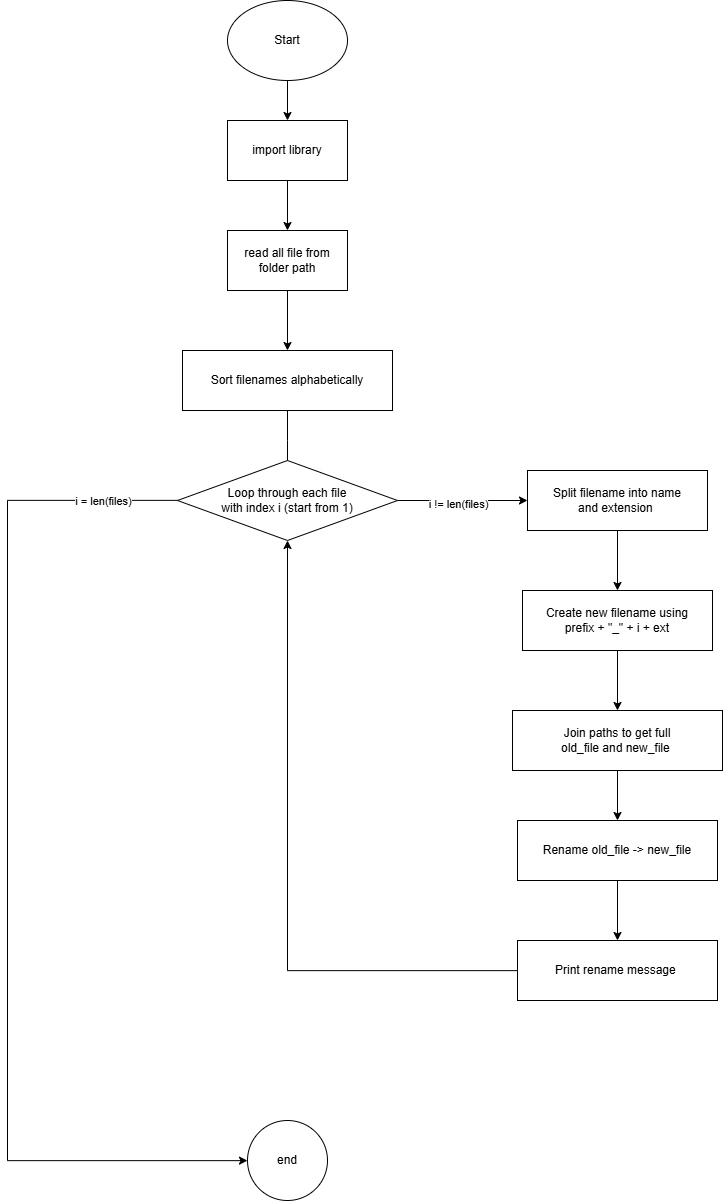

The diagram above was exported from draw.io. Its source (the exported page's mxGraphModel, read from the mxfile embedded in the PNG):
<mxGraphModel dx="2246" dy="1397" grid="1" gridSize="10" guides="1" tooltips="1" connect="1" arrows="1" fold="1" page="1" pageScale="1" pageWidth="850" pageHeight="1100" math="0" shadow="0">
  <root>
    <mxCell id="0" />
    <mxCell id="1" parent="0" />
    <mxCell id="83U7-kIcuWMAWeTh03bp-3" value="" style="edgeStyle=orthogonalEdgeStyle;rounded=0;orthogonalLoop=1;jettySize=auto;html=1;" parent="1" source="83U7-kIcuWMAWeTh03bp-1" target="83U7-kIcuWMAWeTh03bp-2" edge="1">
      <mxGeometry relative="1" as="geometry" />
    </mxCell>
    <mxCell id="83U7-kIcuWMAWeTh03bp-1" value="Start" style="ellipse;whiteSpace=wrap;html=1;" parent="1" vertex="1">
      <mxGeometry x="340" y="170" width="120" height="80" as="geometry" />
    </mxCell>
    <mxCell id="83U7-kIcuWMAWeTh03bp-5" value="" style="edgeStyle=orthogonalEdgeStyle;rounded=0;orthogonalLoop=1;jettySize=auto;html=1;" parent="1" source="83U7-kIcuWMAWeTh03bp-2" target="83U7-kIcuWMAWeTh03bp-4" edge="1">
      <mxGeometry relative="1" as="geometry" />
    </mxCell>
    <mxCell id="83U7-kIcuWMAWeTh03bp-2" value="import library" style="whiteSpace=wrap;html=1;" parent="1" vertex="1">
      <mxGeometry x="340" y="290" width="120" height="60" as="geometry" />
    </mxCell>
    <mxCell id="83U7-kIcuWMAWeTh03bp-7" value="" style="edgeStyle=orthogonalEdgeStyle;rounded=0;orthogonalLoop=1;jettySize=auto;html=1;" parent="1" source="83U7-kIcuWMAWeTh03bp-4" target="83U7-kIcuWMAWeTh03bp-6" edge="1">
      <mxGeometry relative="1" as="geometry" />
    </mxCell>
    <mxCell id="83U7-kIcuWMAWeTh03bp-4" value="read all file from folder path" style="whiteSpace=wrap;html=1;" parent="1" vertex="1">
      <mxGeometry x="340" y="400" width="120" height="60" as="geometry" />
    </mxCell>
    <mxCell id="83U7-kIcuWMAWeTh03bp-9" value="" style="edgeStyle=orthogonalEdgeStyle;rounded=0;orthogonalLoop=1;jettySize=auto;html=1;" parent="1" source="83U7-kIcuWMAWeTh03bp-6" edge="1">
      <mxGeometry relative="1" as="geometry">
        <mxPoint x="400" y="640" as="targetPoint" />
      </mxGeometry>
    </mxCell>
    <mxCell id="83U7-kIcuWMAWeTh03bp-6" value="Sort filenames alphabetically" style="whiteSpace=wrap;html=1;" parent="1" vertex="1">
      <mxGeometry x="295" y="520" width="210" height="60" as="geometry" />
    </mxCell>
    <mxCell id="83U7-kIcuWMAWeTh03bp-13" value="" style="edgeStyle=orthogonalEdgeStyle;rounded=0;orthogonalLoop=1;jettySize=auto;html=1;" parent="1" source="83U7-kIcuWMAWeTh03bp-10" target="83U7-kIcuWMAWeTh03bp-12" edge="1">
      <mxGeometry relative="1" as="geometry" />
    </mxCell>
    <mxCell id="83U7-kIcuWMAWeTh03bp-10" value="&lt;div&gt;Split filename into name&lt;/div&gt;&lt;div&gt;and extension&amp;nbsp;&lt;/div&gt;" style="whiteSpace=wrap;html=1;" parent="1" vertex="1">
      <mxGeometry x="640" y="640" width="180" height="60" as="geometry" />
    </mxCell>
    <mxCell id="83U7-kIcuWMAWeTh03bp-15" value="" style="edgeStyle=orthogonalEdgeStyle;rounded=0;orthogonalLoop=1;jettySize=auto;html=1;" parent="1" source="83U7-kIcuWMAWeTh03bp-12" target="83U7-kIcuWMAWeTh03bp-14" edge="1">
      <mxGeometry relative="1" as="geometry" />
    </mxCell>
    <mxCell id="83U7-kIcuWMAWeTh03bp-12" value="&lt;div&gt;Create new filename using&lt;/div&gt;&lt;div&gt;prefix + &quot;_&quot; + i + ext&lt;/div&gt;" style="whiteSpace=wrap;html=1;" parent="1" vertex="1">
      <mxGeometry x="635" y="760" width="190" height="60" as="geometry" />
    </mxCell>
    <mxCell id="83U7-kIcuWMAWeTh03bp-17" value="" style="edgeStyle=orthogonalEdgeStyle;rounded=0;orthogonalLoop=1;jettySize=auto;html=1;" parent="1" source="83U7-kIcuWMAWeTh03bp-14" target="83U7-kIcuWMAWeTh03bp-16" edge="1">
      <mxGeometry relative="1" as="geometry" />
    </mxCell>
    <mxCell id="83U7-kIcuWMAWeTh03bp-14" value="&lt;div&gt;Join paths to get full&lt;/div&gt;&lt;div&gt;old_file and new_file&amp;nbsp;&lt;/div&gt;" style="whiteSpace=wrap;html=1;" parent="1" vertex="1">
      <mxGeometry x="625" y="880" width="210" height="60" as="geometry" />
    </mxCell>
    <mxCell id="83U7-kIcuWMAWeTh03bp-19" value="" style="edgeStyle=orthogonalEdgeStyle;rounded=0;orthogonalLoop=1;jettySize=auto;html=1;" parent="1" source="83U7-kIcuWMAWeTh03bp-16" target="83U7-kIcuWMAWeTh03bp-18" edge="1">
      <mxGeometry relative="1" as="geometry" />
    </mxCell>
    <mxCell id="83U7-kIcuWMAWeTh03bp-16" value="Rename old_file -&amp;gt; new_file" style="whiteSpace=wrap;html=1;" parent="1" vertex="1">
      <mxGeometry x="630" y="990" width="200" height="60" as="geometry" />
    </mxCell>
    <mxCell id="83U7-kIcuWMAWeTh03bp-25" style="edgeStyle=orthogonalEdgeStyle;rounded=0;orthogonalLoop=1;jettySize=auto;html=1;entryX=0.5;entryY=1;entryDx=0;entryDy=0;" parent="1" source="83U7-kIcuWMAWeTh03bp-18" target="83U7-kIcuWMAWeTh03bp-20" edge="1">
      <mxGeometry relative="1" as="geometry" />
    </mxCell>
    <mxCell id="83U7-kIcuWMAWeTh03bp-18" value="Print rename message&amp;nbsp;" style="whiteSpace=wrap;html=1;" parent="1" vertex="1">
      <mxGeometry x="630" y="1110" width="200" height="60" as="geometry" />
    </mxCell>
    <mxCell id="83U7-kIcuWMAWeTh03bp-21" value="" style="edgeStyle=orthogonalEdgeStyle;rounded=0;orthogonalLoop=1;jettySize=auto;html=1;" parent="1" source="83U7-kIcuWMAWeTh03bp-20" target="83U7-kIcuWMAWeTh03bp-10" edge="1">
      <mxGeometry relative="1" as="geometry" />
    </mxCell>
    <mxCell id="83U7-kIcuWMAWeTh03bp-22" value="i != len(files)" style="edgeLabel;html=1;align=center;verticalAlign=middle;resizable=0;points=[];" parent="83U7-kIcuWMAWeTh03bp-21" vertex="1" connectable="0">
      <mxGeometry x="-0.0958" y="-3" relative="1" as="geometry">
        <mxPoint as="offset" />
      </mxGeometry>
    </mxCell>
    <mxCell id="83U7-kIcuWMAWeTh03bp-24" value="" style="edgeStyle=orthogonalEdgeStyle;rounded=0;orthogonalLoop=1;jettySize=auto;html=1;" parent="1" source="83U7-kIcuWMAWeTh03bp-20" target="83U7-kIcuWMAWeTh03bp-23" edge="1">
      <mxGeometry relative="1" as="geometry">
        <Array as="points">
          <mxPoint x="120" y="670" />
          <mxPoint x="120" y="1330" />
        </Array>
      </mxGeometry>
    </mxCell>
    <mxCell id="83U7-kIcuWMAWeTh03bp-26" value="i = len(files)" style="edgeLabel;html=1;align=center;verticalAlign=middle;resizable=0;points=[];" parent="83U7-kIcuWMAWeTh03bp-24" vertex="1" connectable="0">
      <mxGeometry x="-0.8551" relative="1" as="geometry">
        <mxPoint x="1" as="offset" />
      </mxGeometry>
    </mxCell>
    <mxCell id="83U7-kIcuWMAWeTh03bp-20" value="&lt;div&gt;Loop through each file&lt;/div&gt;&lt;div&gt;with index i (start from 1)&lt;/div&gt;" style="rhombus;whiteSpace=wrap;html=1;" parent="1" vertex="1">
      <mxGeometry x="290" y="630" width="220" height="80" as="geometry" />
    </mxCell>
    <mxCell id="83U7-kIcuWMAWeTh03bp-23" value="end" style="ellipse;whiteSpace=wrap;html=1;" parent="1" vertex="1">
      <mxGeometry x="360" y="1290" width="80" height="80" as="geometry" />
    </mxCell>
  </root>
</mxGraphModel>